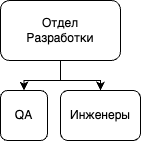

The diagram above was exported from draw.io. Its source (the exported page's mxGraphModel, read from the mxfile embedded in the PNG):
<mxGraphModel dx="1004" dy="740" grid="1" gridSize="10" guides="1" tooltips="1" connect="1" arrows="1" fold="1" page="1" pageScale="1" pageWidth="827" pageHeight="1169" math="0" shadow="0">
  <root>
    <mxCell id="0" />
    <mxCell id="1" parent="0" />
    <mxCell id="2" style="edgeStyle=orthogonalEdgeStyle;rounded=0;orthogonalLoop=1;jettySize=auto;html=1;entryX=0.5;entryY=0;entryDx=0;entryDy=0;" edge="1" source="4" target="5" parent="1">
      <mxGeometry relative="1" as="geometry" />
    </mxCell>
    <mxCell id="3" style="edgeStyle=orthogonalEdgeStyle;rounded=0;orthogonalLoop=1;jettySize=auto;html=1;entryX=0.5;entryY=0;entryDx=0;entryDy=0;" edge="1" source="4" target="6" parent="1">
      <mxGeometry relative="1" as="geometry" />
    </mxCell>
    <mxCell id="4" value="Отдел&lt;div&gt;Разработки&lt;/div&gt;" style="rounded=1;whiteSpace=wrap;html=1;" vertex="1" parent="1">
      <mxGeometry x="246" y="130" width="120" height="60" as="geometry" />
    </mxCell>
    <mxCell id="5" value="QA" style="rounded=1;whiteSpace=wrap;html=1;" vertex="1" parent="1">
      <mxGeometry x="246" y="220" width="47" height="50" as="geometry" />
    </mxCell>
    <mxCell id="6" value="Инженеры" style="rounded=1;whiteSpace=wrap;html=1;" vertex="1" parent="1">
      <mxGeometry x="306" y="220" width="80" height="50" as="geometry" />
    </mxCell>
  </root>
</mxGraphModel>